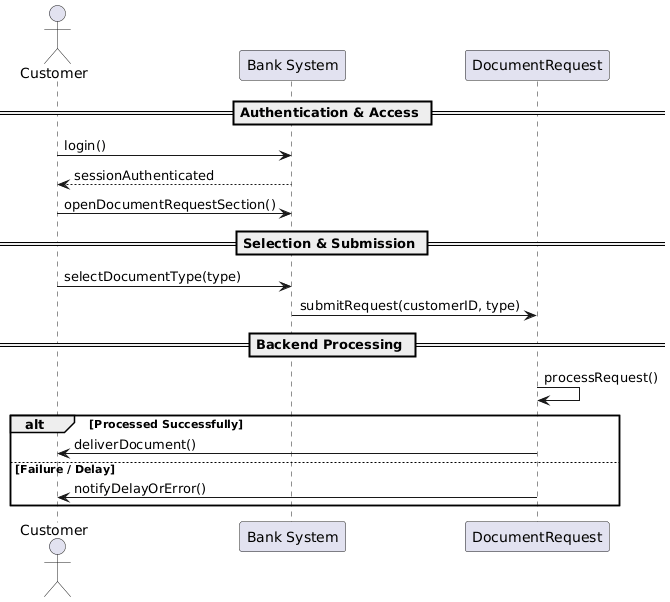

The diagram above was rendered by PlantUML. Its source (embedded in the PNG):
@startuml
actor Customer
participant "Bank System" as System
participant "DocumentRequest" as DocReq

== Authentication & Access ==
Customer -> System : login()
System --> Customer : sessionAuthenticated
Customer -> System : openDocumentRequestSection()

== Selection & Submission ==
Customer -> System : selectDocumentType(type)
System -> DocReq : submitRequest(customerID, type)

== Backend Processing ==
DocReq -> DocReq : processRequest()

alt Processed Successfully
    DocReq -> Customer : deliverDocument()
else Failure / Delay
    DocReq -> Customer : notifyDelayOrError()
end
@enduml